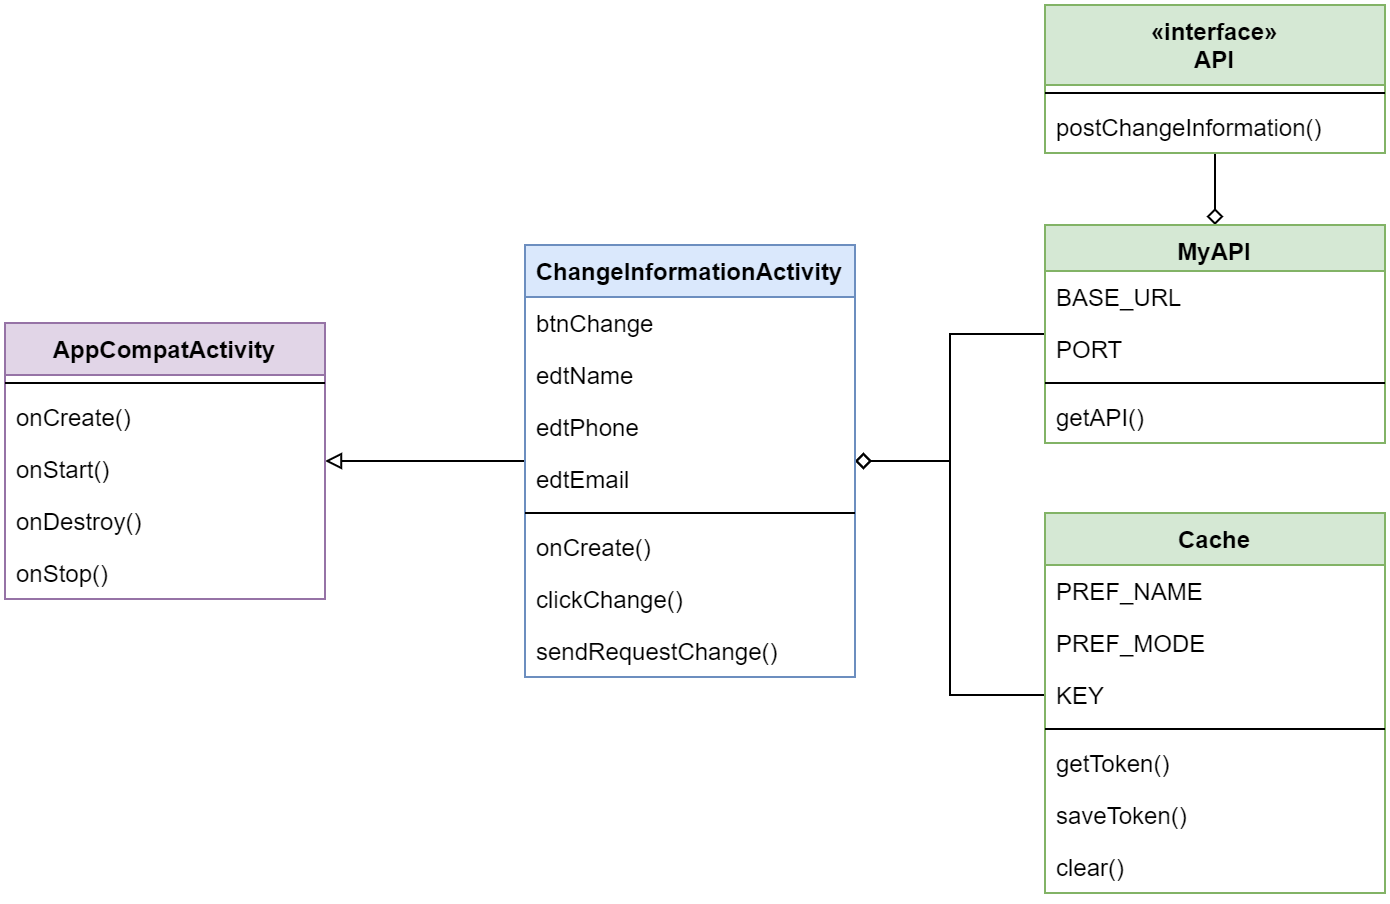

The diagram above was exported from draw.io. Its source (the exported page's mxGraphModel, read from the mxfile embedded in the PNG):
<mxGraphModel dx="797" dy="-3890" grid="1" gridSize="10" guides="1" tooltips="1" connect="1" arrows="1" fold="1" page="1" pageScale="1" pageWidth="850" pageHeight="1100" math="0" shadow="0">
  <root>
    <mxCell id="ObOOUUVbBe_WH4DSSDpb-0" />
    <mxCell id="ObOOUUVbBe_WH4DSSDpb-1" parent="ObOOUUVbBe_WH4DSSDpb-0" />
    <mxCell id="SZYJAhd0q-eq-sAesD9K-0" style="edgeStyle=orthogonalEdgeStyle;orthogonalLoop=1;jettySize=auto;html=1;endArrow=none;endFill=0;startArrow=diamond;startFill=0;rounded=0;" edge="1" parent="ObOOUUVbBe_WH4DSSDpb-1" source="SZYJAhd0q-eq-sAesD9K-16" target="SZYJAhd0q-eq-sAesD9K-4">
      <mxGeometry relative="1" as="geometry" />
    </mxCell>
    <mxCell id="SZYJAhd0q-eq-sAesD9K-1" style="edgeStyle=orthogonalEdgeStyle;orthogonalLoop=1;jettySize=auto;html=1;startArrow=diamond;startFill=0;endArrow=none;endFill=0;rounded=0;" edge="1" parent="ObOOUUVbBe_WH4DSSDpb-1" source="SZYJAhd0q-eq-sAesD9K-7" target="SZYJAhd0q-eq-sAesD9K-16">
      <mxGeometry relative="1" as="geometry" />
    </mxCell>
    <mxCell id="SZYJAhd0q-eq-sAesD9K-2" style="edgeStyle=orthogonalEdgeStyle;orthogonalLoop=1;jettySize=auto;html=1;startArrow=diamond;startFill=0;endArrow=none;endFill=0;entryX=0;entryY=0.5;entryDx=0;entryDy=0;rounded=0;" edge="1" parent="ObOOUUVbBe_WH4DSSDpb-1" source="SZYJAhd0q-eq-sAesD9K-7" target="SZYJAhd0q-eq-sAesD9K-30">
      <mxGeometry relative="1" as="geometry">
        <mxPoint x="570" y="4911.058823529413" as="targetPoint" />
      </mxGeometry>
    </mxCell>
    <mxCell id="SZYJAhd0q-eq-sAesD9K-3" style="edgeStyle=orthogonalEdgeStyle;orthogonalLoop=1;jettySize=auto;html=1;startArrow=none;startFill=0;endArrow=block;endFill=0;rounded=0;" edge="1" parent="ObOOUUVbBe_WH4DSSDpb-1" source="SZYJAhd0q-eq-sAesD9K-7" target="SZYJAhd0q-eq-sAesD9K-21">
      <mxGeometry relative="1" as="geometry" />
    </mxCell>
    <mxCell id="SZYJAhd0q-eq-sAesD9K-7" value="ChangeInformationActivity" style="swimlane;fontStyle=1;align=center;verticalAlign=top;childLayout=stackLayout;horizontal=1;startSize=26;horizontalStack=0;resizeParent=1;resizeParentMax=0;resizeLast=0;collapsible=1;marginBottom=0;fillColor=#dae8fc;strokeColor=#6c8ebf;" vertex="1" parent="ObOOUUVbBe_WH4DSSDpb-1">
      <mxGeometry x="310" y="4676" width="165" height="216" as="geometry" />
    </mxCell>
    <mxCell id="SZYJAhd0q-eq-sAesD9K-8" value="btnChange" style="text;strokeColor=none;fillColor=none;align=left;verticalAlign=top;spacingLeft=4;spacingRight=4;overflow=hidden;rotatable=0;points=[[0,0.5],[1,0.5]];portConstraint=eastwest;" vertex="1" parent="SZYJAhd0q-eq-sAesD9K-7">
      <mxGeometry y="26" width="165" height="26" as="geometry" />
    </mxCell>
    <mxCell id="SZYJAhd0q-eq-sAesD9K-9" value="edtName" style="text;strokeColor=none;fillColor=none;align=left;verticalAlign=top;spacingLeft=4;spacingRight=4;overflow=hidden;rotatable=0;points=[[0,0.5],[1,0.5]];portConstraint=eastwest;" vertex="1" parent="SZYJAhd0q-eq-sAesD9K-7">
      <mxGeometry y="52" width="165" height="26" as="geometry" />
    </mxCell>
    <mxCell id="SZYJAhd0q-eq-sAesD9K-10" value="edtPhone" style="text;strokeColor=none;fillColor=none;align=left;verticalAlign=top;spacingLeft=4;spacingRight=4;overflow=hidden;rotatable=0;points=[[0,0.5],[1,0.5]];portConstraint=eastwest;" vertex="1" parent="SZYJAhd0q-eq-sAesD9K-7">
      <mxGeometry y="78" width="165" height="26" as="geometry" />
    </mxCell>
    <mxCell id="SZYJAhd0q-eq-sAesD9K-11" value="edtEmail" style="text;strokeColor=none;fillColor=none;align=left;verticalAlign=top;spacingLeft=4;spacingRight=4;overflow=hidden;rotatable=0;points=[[0,0.5],[1,0.5]];portConstraint=eastwest;" vertex="1" parent="SZYJAhd0q-eq-sAesD9K-7">
      <mxGeometry y="104" width="165" height="26" as="geometry" />
    </mxCell>
    <mxCell id="SZYJAhd0q-eq-sAesD9K-12" value="" style="line;strokeWidth=1;fillColor=none;align=left;verticalAlign=middle;spacingTop=-1;spacingLeft=3;spacingRight=3;rotatable=0;labelPosition=right;points=[];portConstraint=eastwest;" vertex="1" parent="SZYJAhd0q-eq-sAesD9K-7">
      <mxGeometry y="130" width="165" height="8" as="geometry" />
    </mxCell>
    <mxCell id="SZYJAhd0q-eq-sAesD9K-13" value="onCreate()" style="text;strokeColor=none;fillColor=none;align=left;verticalAlign=top;spacingLeft=4;spacingRight=4;overflow=hidden;rotatable=0;points=[[0,0.5],[1,0.5]];portConstraint=eastwest;" vertex="1" parent="SZYJAhd0q-eq-sAesD9K-7">
      <mxGeometry y="138" width="165" height="26" as="geometry" />
    </mxCell>
    <mxCell id="SZYJAhd0q-eq-sAesD9K-14" value="clickChange()" style="text;strokeColor=none;fillColor=none;align=left;verticalAlign=top;spacingLeft=4;spacingRight=4;overflow=hidden;rotatable=0;points=[[0,0.5],[1,0.5]];portConstraint=eastwest;" vertex="1" parent="SZYJAhd0q-eq-sAesD9K-7">
      <mxGeometry y="164" width="165" height="26" as="geometry" />
    </mxCell>
    <mxCell id="SZYJAhd0q-eq-sAesD9K-15" value="sendRequestChange()" style="text;strokeColor=none;fillColor=none;align=left;verticalAlign=top;spacingLeft=4;spacingRight=4;overflow=hidden;rotatable=0;points=[[0,0.5],[1,0.5]];portConstraint=eastwest;" vertex="1" parent="SZYJAhd0q-eq-sAesD9K-7">
      <mxGeometry y="190" width="165" height="26" as="geometry" />
    </mxCell>
    <mxCell id="SZYJAhd0q-eq-sAesD9K-27" value="Cache" style="swimlane;fontStyle=1;align=center;verticalAlign=top;childLayout=stackLayout;horizontal=1;startSize=26;horizontalStack=0;resizeParent=1;resizeParentMax=0;resizeLast=0;collapsible=1;marginBottom=0;fillColor=#d5e8d4;strokeColor=#82b366;" vertex="1" parent="ObOOUUVbBe_WH4DSSDpb-1">
      <mxGeometry x="570" y="4810" width="170" height="190" as="geometry" />
    </mxCell>
    <mxCell id="SZYJAhd0q-eq-sAesD9K-28" value="PREF_NAME" style="text;strokeColor=none;fillColor=none;align=left;verticalAlign=top;spacingLeft=4;spacingRight=4;overflow=hidden;rotatable=0;points=[[0,0.5],[1,0.5]];portConstraint=eastwest;" vertex="1" parent="SZYJAhd0q-eq-sAesD9K-27">
      <mxGeometry y="26" width="170" height="26" as="geometry" />
    </mxCell>
    <mxCell id="SZYJAhd0q-eq-sAesD9K-29" value="PREF_MODE" style="text;strokeColor=none;fillColor=none;align=left;verticalAlign=top;spacingLeft=4;spacingRight=4;overflow=hidden;rotatable=0;points=[[0,0.5],[1,0.5]];portConstraint=eastwest;" vertex="1" parent="SZYJAhd0q-eq-sAesD9K-27">
      <mxGeometry y="52" width="170" height="26" as="geometry" />
    </mxCell>
    <mxCell id="SZYJAhd0q-eq-sAesD9K-30" value="KEY" style="text;strokeColor=none;fillColor=none;align=left;verticalAlign=top;spacingLeft=4;spacingRight=4;overflow=hidden;rotatable=0;points=[[0,0.5],[1,0.5]];portConstraint=eastwest;" vertex="1" parent="SZYJAhd0q-eq-sAesD9K-27">
      <mxGeometry y="78" width="170" height="26" as="geometry" />
    </mxCell>
    <mxCell id="SZYJAhd0q-eq-sAesD9K-31" value="" style="line;strokeWidth=1;fillColor=none;align=left;verticalAlign=middle;spacingTop=-1;spacingLeft=3;spacingRight=3;rotatable=0;labelPosition=right;points=[];portConstraint=eastwest;" vertex="1" parent="SZYJAhd0q-eq-sAesD9K-27">
      <mxGeometry y="104" width="170" height="8" as="geometry" />
    </mxCell>
    <mxCell id="SZYJAhd0q-eq-sAesD9K-32" value="getToken()" style="text;strokeColor=none;fillColor=none;align=left;verticalAlign=top;spacingLeft=4;spacingRight=4;overflow=hidden;rotatable=0;points=[[0,0.5],[1,0.5]];portConstraint=eastwest;" vertex="1" parent="SZYJAhd0q-eq-sAesD9K-27">
      <mxGeometry y="112" width="170" height="26" as="geometry" />
    </mxCell>
    <mxCell id="SZYJAhd0q-eq-sAesD9K-33" value="saveToken()" style="text;strokeColor=none;fillColor=none;align=left;verticalAlign=top;spacingLeft=4;spacingRight=4;overflow=hidden;rotatable=0;points=[[0,0.5],[1,0.5]];portConstraint=eastwest;" vertex="1" parent="SZYJAhd0q-eq-sAesD9K-27">
      <mxGeometry y="138" width="170" height="26" as="geometry" />
    </mxCell>
    <mxCell id="SZYJAhd0q-eq-sAesD9K-34" value="clear()" style="text;strokeColor=none;fillColor=none;align=left;verticalAlign=top;spacingLeft=4;spacingRight=4;overflow=hidden;rotatable=0;points=[[0,0.5],[1,0.5]];portConstraint=eastwest;" vertex="1" parent="SZYJAhd0q-eq-sAesD9K-27">
      <mxGeometry y="164" width="170" height="26" as="geometry" />
    </mxCell>
    <mxCell id="SZYJAhd0q-eq-sAesD9K-4" value="«interface»&#10;API" style="swimlane;fontStyle=1;align=center;verticalAlign=top;childLayout=stackLayout;horizontal=1;startSize=40;horizontalStack=0;resizeParent=1;resizeParentMax=0;resizeLast=0;collapsible=1;marginBottom=0;fillColor=#d5e8d4;strokeColor=#82b366;" vertex="1" parent="ObOOUUVbBe_WH4DSSDpb-1">
      <mxGeometry x="570" y="4556" width="170" height="74" as="geometry" />
    </mxCell>
    <mxCell id="SZYJAhd0q-eq-sAesD9K-5" value="" style="line;strokeWidth=1;fillColor=none;align=left;verticalAlign=middle;spacingTop=-1;spacingLeft=3;spacingRight=3;rotatable=0;labelPosition=right;points=[];portConstraint=eastwest;" vertex="1" parent="SZYJAhd0q-eq-sAesD9K-4">
      <mxGeometry y="40" width="170" height="8" as="geometry" />
    </mxCell>
    <mxCell id="SZYJAhd0q-eq-sAesD9K-6" value="postChangeInformation()" style="text;strokeColor=none;fillColor=none;align=left;verticalAlign=top;spacingLeft=4;spacingRight=4;overflow=hidden;rotatable=0;points=[[0,0.5],[1,0.5]];portConstraint=eastwest;" vertex="1" parent="SZYJAhd0q-eq-sAesD9K-4">
      <mxGeometry y="48" width="170" height="26" as="geometry" />
    </mxCell>
    <mxCell id="SZYJAhd0q-eq-sAesD9K-16" value="MyAPI" style="swimlane;fontStyle=1;align=center;verticalAlign=top;childLayout=stackLayout;horizontal=1;startSize=23;horizontalStack=0;resizeParent=1;resizeParentMax=0;resizeLast=0;collapsible=1;marginBottom=0;fillColor=#d5e8d4;strokeColor=#82b366;" vertex="1" parent="ObOOUUVbBe_WH4DSSDpb-1">
      <mxGeometry x="570" y="4666" width="170" height="109" as="geometry" />
    </mxCell>
    <mxCell id="SZYJAhd0q-eq-sAesD9K-17" value="BASE_URL" style="text;strokeColor=none;fillColor=none;align=left;verticalAlign=top;spacingLeft=4;spacingRight=4;overflow=hidden;rotatable=0;points=[[0,0.5],[1,0.5]];portConstraint=eastwest;" vertex="1" parent="SZYJAhd0q-eq-sAesD9K-16">
      <mxGeometry y="23" width="170" height="26" as="geometry" />
    </mxCell>
    <mxCell id="SZYJAhd0q-eq-sAesD9K-18" value="PORT" style="text;strokeColor=none;fillColor=none;align=left;verticalAlign=top;spacingLeft=4;spacingRight=4;overflow=hidden;rotatable=0;points=[[0,0.5],[1,0.5]];portConstraint=eastwest;" vertex="1" parent="SZYJAhd0q-eq-sAesD9K-16">
      <mxGeometry y="49" width="170" height="26" as="geometry" />
    </mxCell>
    <mxCell id="SZYJAhd0q-eq-sAesD9K-19" value="" style="line;strokeWidth=1;fillColor=none;align=left;verticalAlign=middle;spacingTop=-1;spacingLeft=3;spacingRight=3;rotatable=0;labelPosition=right;points=[];portConstraint=eastwest;" vertex="1" parent="SZYJAhd0q-eq-sAesD9K-16">
      <mxGeometry y="75" width="170" height="8" as="geometry" />
    </mxCell>
    <mxCell id="SZYJAhd0q-eq-sAesD9K-20" value="getAPI()" style="text;strokeColor=none;fillColor=none;align=left;verticalAlign=top;spacingLeft=4;spacingRight=4;overflow=hidden;rotatable=0;points=[[0,0.5],[1,0.5]];portConstraint=eastwest;" vertex="1" parent="SZYJAhd0q-eq-sAesD9K-16">
      <mxGeometry y="83" width="170" height="26" as="geometry" />
    </mxCell>
    <mxCell id="SZYJAhd0q-eq-sAesD9K-21" value="AppCompatActivity" style="swimlane;fontStyle=1;align=center;verticalAlign=top;childLayout=stackLayout;horizontal=1;startSize=26;horizontalStack=0;resizeParent=1;resizeParentMax=0;resizeLast=0;collapsible=1;marginBottom=0;fillColor=#e1d5e7;strokeColor=#9673a6;" vertex="1" parent="ObOOUUVbBe_WH4DSSDpb-1">
      <mxGeometry x="50" y="4715" width="160" height="138" as="geometry" />
    </mxCell>
    <mxCell id="SZYJAhd0q-eq-sAesD9K-22" value="" style="line;strokeWidth=1;fillColor=none;align=left;verticalAlign=middle;spacingTop=-1;spacingLeft=3;spacingRight=3;rotatable=0;labelPosition=right;points=[];portConstraint=eastwest;" vertex="1" parent="SZYJAhd0q-eq-sAesD9K-21">
      <mxGeometry y="26" width="160" height="8" as="geometry" />
    </mxCell>
    <mxCell id="SZYJAhd0q-eq-sAesD9K-23" value="onCreate()" style="text;strokeColor=none;fillColor=none;align=left;verticalAlign=top;spacingLeft=4;spacingRight=4;overflow=hidden;rotatable=0;points=[[0,0.5],[1,0.5]];portConstraint=eastwest;" vertex="1" parent="SZYJAhd0q-eq-sAesD9K-21">
      <mxGeometry y="34" width="160" height="26" as="geometry" />
    </mxCell>
    <mxCell id="SZYJAhd0q-eq-sAesD9K-24" value="onStart()" style="text;strokeColor=none;fillColor=none;align=left;verticalAlign=top;spacingLeft=4;spacingRight=4;overflow=hidden;rotatable=0;points=[[0,0.5],[1,0.5]];portConstraint=eastwest;" vertex="1" parent="SZYJAhd0q-eq-sAesD9K-21">
      <mxGeometry y="60" width="160" height="26" as="geometry" />
    </mxCell>
    <mxCell id="SZYJAhd0q-eq-sAesD9K-25" value="onDestroy()" style="text;strokeColor=none;fillColor=none;align=left;verticalAlign=top;spacingLeft=4;spacingRight=4;overflow=hidden;rotatable=0;points=[[0,0.5],[1,0.5]];portConstraint=eastwest;" vertex="1" parent="SZYJAhd0q-eq-sAesD9K-21">
      <mxGeometry y="86" width="160" height="26" as="geometry" />
    </mxCell>
    <mxCell id="SZYJAhd0q-eq-sAesD9K-26" value="onStop()" style="text;strokeColor=none;fillColor=none;align=left;verticalAlign=top;spacingLeft=4;spacingRight=4;overflow=hidden;rotatable=0;points=[[0,0.5],[1,0.5]];portConstraint=eastwest;" vertex="1" parent="SZYJAhd0q-eq-sAesD9K-21">
      <mxGeometry y="112" width="160" height="26" as="geometry" />
    </mxCell>
  </root>
</mxGraphModel>